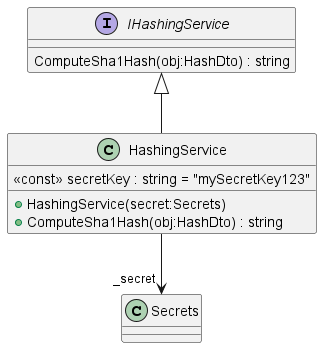

The diagram above was rendered by PlantUML. Its source (embedded in the PNG):
@startuml
interface IHashingService {
    ComputeSha1Hash(obj:HashDto) : string
}
class HashingService {
    <<const>> secretKey : string = "mySecretKey123"
    + HashingService(secret:Secrets)
    + ComputeSha1Hash(obj:HashDto) : string
}
IHashingService <|-- HashingService
HashingService --> "_secret" Secrets
@enduml